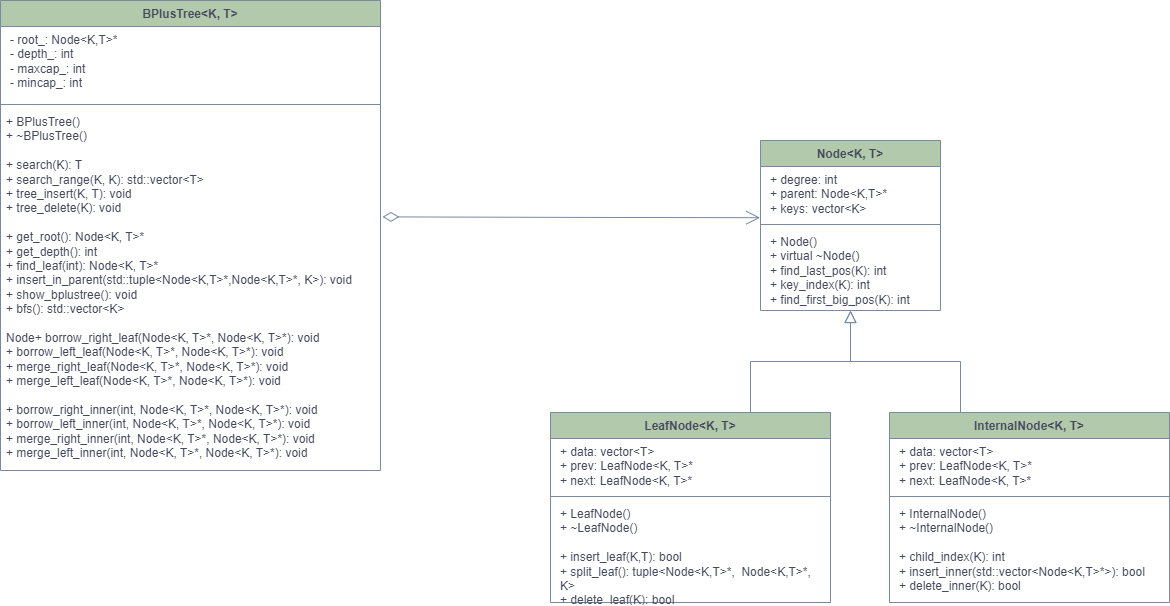

The diagram above was exported from draw.io. Its source (the exported page's mxGraphModel, read from the mxfile embedded in the PNG):
<mxGraphModel dx="1665" dy="614" grid="1" gridSize="10" guides="1" tooltips="1" connect="1" arrows="1" fold="1" page="1" pageScale="1" pageWidth="827" pageHeight="1169" math="0" shadow="0">
  <root>
    <mxCell id="WIyWlLk6GJQsqaUBKTNV-0" />
    <mxCell id="WIyWlLk6GJQsqaUBKTNV-1" parent="WIyWlLk6GJQsqaUBKTNV-0" />
    <mxCell id="zkfFHV4jXpPFQw0GAbJ--12" value="" style="endArrow=block;endSize=10;endFill=0;shadow=0;strokeWidth=1;rounded=0;edgeStyle=elbowEdgeStyle;elbow=vertical;labelBackgroundColor=none;strokeColor=#788AA3;fontColor=default;" parent="WIyWlLk6GJQsqaUBKTNV-1" edge="1">
      <mxGeometry width="160" relative="1" as="geometry">
        <mxPoint x="730" y="702" as="sourcePoint" />
        <mxPoint x="830" y="600" as="targetPoint" />
      </mxGeometry>
    </mxCell>
    <mxCell id="zkfFHV4jXpPFQw0GAbJ--16" value="" style="endArrow=block;endSize=10;endFill=0;shadow=0;strokeWidth=1;rounded=0;edgeStyle=elbowEdgeStyle;elbow=vertical;labelBackgroundColor=none;strokeColor=#788AA3;fontColor=default;" parent="WIyWlLk6GJQsqaUBKTNV-1" edge="1">
      <mxGeometry width="160" relative="1" as="geometry">
        <mxPoint x="940" y="702" as="sourcePoint" />
        <mxPoint x="830" y="600" as="targetPoint" />
      </mxGeometry>
    </mxCell>
    <mxCell id="oACd-mInpP_rTTgsKtDE-4" value="&lt;b style=&quot;border-color: var(--border-color);&quot;&gt;Node&amp;lt;K, T&amp;gt;&lt;/b&gt;" style="swimlane;fontStyle=1;align=center;verticalAlign=top;childLayout=stackLayout;horizontal=1;startSize=26;horizontalStack=0;resizeParent=1;resizeParentMax=0;resizeLast=0;collapsible=1;marginBottom=0;whiteSpace=wrap;html=1;strokeColor=#788AA3;fontColor=#46495D;fillColor=#B2C9AB;" parent="WIyWlLk6GJQsqaUBKTNV-1" vertex="1">
      <mxGeometry x="740" y="430" width="180" height="170" as="geometry" />
    </mxCell>
    <mxCell id="oACd-mInpP_rTTgsKtDE-5" value="&lt;p style=&quot;border-color: var(--border-color); margin: 0px 0px 0px 4px;&quot;&gt;+ degree: int&lt;/p&gt;&lt;p style=&quot;border-color: var(--border-color); margin: 0px 0px 0px 4px;&quot;&gt;+ parent: Node&amp;lt;K,T&amp;gt;*&lt;/p&gt;&lt;p style=&quot;border-color: var(--border-color); margin: 0px 0px 0px 4px;&quot;&gt;+ keys: vector&amp;lt;K&amp;gt;&lt;/p&gt;" style="text;strokeColor=none;fillColor=none;align=left;verticalAlign=top;spacingLeft=4;spacingRight=4;overflow=hidden;rotatable=0;points=[[0,0.5],[1,0.5]];portConstraint=eastwest;whiteSpace=wrap;html=1;fontColor=#46495D;" parent="oACd-mInpP_rTTgsKtDE-4" vertex="1">
      <mxGeometry y="26" width="180" height="54" as="geometry" />
    </mxCell>
    <mxCell id="oACd-mInpP_rTTgsKtDE-6" value="" style="line;strokeWidth=1;fillColor=none;align=left;verticalAlign=middle;spacingTop=-1;spacingLeft=3;spacingRight=3;rotatable=0;labelPosition=right;points=[];portConstraint=eastwest;strokeColor=inherit;fontColor=#46495D;" parent="oACd-mInpP_rTTgsKtDE-4" vertex="1">
      <mxGeometry y="80" width="180" height="8" as="geometry" />
    </mxCell>
    <mxCell id="oACd-mInpP_rTTgsKtDE-7" value="&lt;p style=&quot;border-color: var(--border-color); margin: 0px 0px 0px 4px;&quot;&gt;+ Node()&lt;/p&gt;&lt;p style=&quot;border-color: var(--border-color); margin: 0px 0px 0px 4px;&quot;&gt;+ virtual ~Node()&lt;/p&gt;&lt;p style=&quot;border-color: var(--border-color); margin: 0px 0px 0px 4px;&quot;&gt;+ find_last_pos(K): int&lt;/p&gt;&lt;p style=&quot;border-color: var(--border-color); margin: 0px 0px 0px 4px;&quot;&gt;+ key_index(K): int&lt;/p&gt;&lt;p style=&quot;border-color: var(--border-color); margin: 0px 0px 0px 4px;&quot;&gt;+ find_first_big_pos(K): int&lt;/p&gt;" style="text;strokeColor=none;fillColor=none;align=left;verticalAlign=top;spacingLeft=4;spacingRight=4;overflow=hidden;rotatable=0;points=[[0,0.5],[1,0.5]];portConstraint=eastwest;whiteSpace=wrap;html=1;fontColor=#46495D;" parent="oACd-mInpP_rTTgsKtDE-4" vertex="1">
      <mxGeometry y="88" width="180" height="82" as="geometry" />
    </mxCell>
    <mxCell id="oACd-mInpP_rTTgsKtDE-8" value="&lt;b style=&quot;border-color: var(--border-color);&quot;&gt;LeafNode&amp;lt;K, T&amp;gt;&lt;/b&gt;" style="swimlane;fontStyle=1;align=center;verticalAlign=top;childLayout=stackLayout;horizontal=1;startSize=26;horizontalStack=0;resizeParent=1;resizeParentMax=0;resizeLast=0;collapsible=1;marginBottom=0;whiteSpace=wrap;html=1;strokeColor=#788AA3;fontColor=#46495D;fillColor=#B2C9AB;" parent="WIyWlLk6GJQsqaUBKTNV-1" vertex="1">
      <mxGeometry x="530" y="702" width="280" height="190" as="geometry" />
    </mxCell>
    <mxCell id="oACd-mInpP_rTTgsKtDE-9" value="&lt;p style=&quot;border-color: var(--border-color); margin: 0px 0px 0px 4px;&quot;&gt;+ data: vector&amp;lt;T&amp;gt;&lt;/p&gt;&lt;p style=&quot;border-color: var(--border-color); margin: 0px 0px 0px 4px;&quot;&gt;+ prev: LeafNode&amp;lt;K, T&amp;gt;*&lt;/p&gt;&lt;p style=&quot;border-color: var(--border-color); margin: 0px 0px 0px 4px;&quot;&gt;+ next: LeafNode&amp;lt;K, T&amp;gt;*&lt;/p&gt;" style="text;strokeColor=none;fillColor=none;align=left;verticalAlign=top;spacingLeft=4;spacingRight=4;overflow=hidden;rotatable=0;points=[[0,0.5],[1,0.5]];portConstraint=eastwest;whiteSpace=wrap;html=1;fontColor=#46495D;" parent="oACd-mInpP_rTTgsKtDE-8" vertex="1">
      <mxGeometry y="26" width="280" height="54" as="geometry" />
    </mxCell>
    <mxCell id="oACd-mInpP_rTTgsKtDE-10" value="" style="line;strokeWidth=1;fillColor=none;align=left;verticalAlign=middle;spacingTop=-1;spacingLeft=3;spacingRight=3;rotatable=0;labelPosition=right;points=[];portConstraint=eastwest;strokeColor=inherit;fontColor=#46495D;" parent="oACd-mInpP_rTTgsKtDE-8" vertex="1">
      <mxGeometry y="80" width="280" height="8" as="geometry" />
    </mxCell>
    <mxCell id="oACd-mInpP_rTTgsKtDE-11" value="&lt;p style=&quot;border-color: var(--border-color); margin: 0px 0px 0px 4px;&quot;&gt;+ LeafNode()&lt;/p&gt;&lt;p style=&quot;border-color: var(--border-color); margin: 0px 0px 0px 4px;&quot;&gt;+ ~LeafNode()&lt;/p&gt;&lt;p style=&quot;border-color: var(--border-color); margin: 0px 0px 0px 4px;&quot;&gt;&lt;br&gt;&lt;/p&gt;&lt;p style=&quot;border-color: var(--border-color); margin: 0px 0px 0px 4px;&quot;&gt;+ insert_leaf(K,T): bool&lt;/p&gt;&lt;p style=&quot;border-color: var(--border-color); margin: 0px 0px 0px 4px;&quot;&gt;+ split_leaf(): tuple&amp;lt;Node&amp;lt;K,T&amp;gt;*,&amp;nbsp; Node&amp;lt;K,T&amp;gt;*, K&amp;gt;&lt;/p&gt;&lt;p style=&quot;border-color: var(--border-color); margin: 0px 0px 0px 4px;&quot;&gt;+ delete_leaf(K): bool&lt;/p&gt;" style="text;strokeColor=none;fillColor=none;align=left;verticalAlign=top;spacingLeft=4;spacingRight=4;overflow=hidden;rotatable=0;points=[[0,0.5],[1,0.5]];portConstraint=eastwest;whiteSpace=wrap;html=1;fontColor=#46495D;" parent="oACd-mInpP_rTTgsKtDE-8" vertex="1">
      <mxGeometry y="88" width="280" height="102" as="geometry" />
    </mxCell>
    <mxCell id="oACd-mInpP_rTTgsKtDE-12" value="&lt;b style=&quot;border-color: var(--border-color);&quot;&gt;&lt;b style=&quot;border-color: var(--border-color);&quot;&gt;InternalNode&lt;/b&gt;&amp;lt;K, T&amp;gt;&lt;/b&gt;" style="swimlane;fontStyle=1;align=center;verticalAlign=top;childLayout=stackLayout;horizontal=1;startSize=26;horizontalStack=0;resizeParent=1;resizeParentMax=0;resizeLast=0;collapsible=1;marginBottom=0;whiteSpace=wrap;html=1;strokeColor=#788AA3;fontColor=#46495D;fillColor=#B2C9AB;" parent="WIyWlLk6GJQsqaUBKTNV-1" vertex="1">
      <mxGeometry x="869" y="702" width="280" height="190" as="geometry" />
    </mxCell>
    <mxCell id="oACd-mInpP_rTTgsKtDE-13" value="&lt;p style=&quot;border-color: var(--border-color); margin: 0px 0px 0px 4px;&quot;&gt;+ data: vector&amp;lt;T&amp;gt;&lt;/p&gt;&lt;p style=&quot;border-color: var(--border-color); margin: 0px 0px 0px 4px;&quot;&gt;+ prev: LeafNode&amp;lt;K, T&amp;gt;*&lt;/p&gt;&lt;p style=&quot;border-color: var(--border-color); margin: 0px 0px 0px 4px;&quot;&gt;+ next: LeafNode&amp;lt;K, T&amp;gt;*&lt;/p&gt;" style="text;strokeColor=none;fillColor=none;align=left;verticalAlign=top;spacingLeft=4;spacingRight=4;overflow=hidden;rotatable=0;points=[[0,0.5],[1,0.5]];portConstraint=eastwest;whiteSpace=wrap;html=1;fontColor=#46495D;" parent="oACd-mInpP_rTTgsKtDE-12" vertex="1">
      <mxGeometry y="26" width="280" height="54" as="geometry" />
    </mxCell>
    <mxCell id="oACd-mInpP_rTTgsKtDE-14" value="" style="line;strokeWidth=1;fillColor=none;align=left;verticalAlign=middle;spacingTop=-1;spacingLeft=3;spacingRight=3;rotatable=0;labelPosition=right;points=[];portConstraint=eastwest;strokeColor=inherit;fontColor=#46495D;" parent="oACd-mInpP_rTTgsKtDE-12" vertex="1">
      <mxGeometry y="80" width="280" height="8" as="geometry" />
    </mxCell>
    <mxCell id="oACd-mInpP_rTTgsKtDE-15" value="&lt;p style=&quot;border-color: var(--border-color); margin: 0px 0px 0px 4px;&quot;&gt;+ InternalNode()&lt;/p&gt;&lt;p style=&quot;border-color: var(--border-color); margin: 0px 0px 0px 4px;&quot;&gt;+ ~InternalNode()&lt;/p&gt;&lt;p style=&quot;border-color: var(--border-color); margin: 0px 0px 0px 4px;&quot;&gt;&lt;br&gt;&lt;/p&gt;&lt;p style=&quot;border-color: var(--border-color); margin: 0px 0px 0px 4px;&quot;&gt;+ child_index(K): int&lt;/p&gt;&lt;p style=&quot;border-color: var(--border-color); margin: 0px 0px 0px 4px;&quot;&gt;+ insert_inner(std::vector&amp;lt;Node&amp;lt;K,T&amp;gt;*&amp;gt;): bool&lt;/p&gt;&lt;p style=&quot;border-color: var(--border-color); margin: 0px 0px 0px 4px;&quot;&gt;+ delete_inner(K): bool&lt;/p&gt;" style="text;strokeColor=none;fillColor=none;align=left;verticalAlign=top;spacingLeft=4;spacingRight=4;overflow=hidden;rotatable=0;points=[[0,0.5],[1,0.5]];portConstraint=eastwest;whiteSpace=wrap;html=1;fontColor=#46495D;" parent="oACd-mInpP_rTTgsKtDE-12" vertex="1">
      <mxGeometry y="88" width="280" height="102" as="geometry" />
    </mxCell>
    <mxCell id="oACd-mInpP_rTTgsKtDE-16" value="BPlusTree&amp;lt;K, T&amp;gt;" style="swimlane;fontStyle=1;align=center;verticalAlign=top;childLayout=stackLayout;horizontal=1;startSize=26;horizontalStack=0;resizeParent=1;resizeParentMax=0;resizeLast=0;collapsible=1;marginBottom=0;whiteSpace=wrap;html=1;strokeColor=#788AA3;fontColor=#46495D;fillColor=#B2C9AB;" parent="WIyWlLk6GJQsqaUBKTNV-1" vertex="1">
      <mxGeometry x="-20" y="290" width="380" height="470" as="geometry" />
    </mxCell>
    <mxCell id="oACd-mInpP_rTTgsKtDE-17" value="&lt;p style=&quot;border-color: var(--border-color); margin: 0px 0px 0px 4px;&quot;&gt;&lt;span style=&quot;background-color: initial;&quot;&gt;- root_: Node&amp;lt;K,T&amp;gt;*&lt;/span&gt;&lt;br&gt;&lt;/p&gt;&lt;p style=&quot;border-color: var(--border-color); margin: 0px 0px 0px 4px;&quot;&gt;- depth_: int&lt;/p&gt;&lt;p style=&quot;border-color: var(--border-color); margin: 0px 0px 0px 4px;&quot;&gt;- maxcap_: int&lt;/p&gt;&lt;p style=&quot;border-color: var(--border-color); margin: 0px 0px 0px 4px;&quot;&gt;- mincap_: int&lt;/p&gt;&lt;p style=&quot;border-color: var(--border-color); margin: 0px 0px 0px 4px;&quot;&gt;&lt;br&gt;&lt;/p&gt;" style="text;strokeColor=none;fillColor=none;align=left;verticalAlign=top;spacingLeft=4;spacingRight=4;overflow=hidden;rotatable=0;points=[[0,0.5],[1,0.5]];portConstraint=eastwest;whiteSpace=wrap;html=1;fontColor=#46495D;" parent="oACd-mInpP_rTTgsKtDE-16" vertex="1">
      <mxGeometry y="26" width="380" height="74" as="geometry" />
    </mxCell>
    <mxCell id="oACd-mInpP_rTTgsKtDE-18" value="" style="line;strokeWidth=1;fillColor=none;align=left;verticalAlign=middle;spacingTop=-1;spacingLeft=3;spacingRight=3;rotatable=0;labelPosition=right;points=[];portConstraint=eastwest;strokeColor=inherit;fontColor=#46495D;" parent="oACd-mInpP_rTTgsKtDE-16" vertex="1">
      <mxGeometry y="100" width="380" height="8" as="geometry" />
    </mxCell>
    <mxCell id="oACd-mInpP_rTTgsKtDE-19" value="+ BPlusTree()&lt;br&gt;+ ~BPlusTree()&lt;br&gt;&lt;br&gt;+ search(K): T&lt;br&gt;+ search_range(K, K): std::vector&amp;lt;T&amp;gt;&lt;br&gt;+ tree_insert(K, T): void&lt;br&gt;+ tree_delete(K): void&lt;br&gt;&lt;br&gt;+ get_root(): Node&amp;lt;K, T&amp;gt;*&lt;br style=&quot;border-color: var(--border-color);&quot;&gt;+ get_depth(): int&lt;br style=&quot;border-color: var(--border-color);&quot;&gt;+ find_leaf(int): Node&amp;lt;K, T&amp;gt;*&lt;br style=&quot;border-color: var(--border-color);&quot;&gt;+ insert_in_parent(std::tuple&amp;lt;Node&amp;lt;K,T&amp;gt;*,Node&amp;lt;K,T&amp;gt;*, K&amp;gt;): void&lt;br style=&quot;border-color: var(--border-color);&quot;&gt;+ show_bplustree(): void&lt;br&gt;+ bfs(): std::vector&amp;lt;K&amp;gt;&lt;br style=&quot;border-color: var(--border-color);&quot;&gt;&lt;br style=&quot;border-color: var(--border-color);&quot;&gt;Node+ borrow_right_leaf(Node&amp;lt;K, T&amp;gt;*, Node&amp;lt;K, T&amp;gt;*): void&lt;br style=&quot;border-color: var(--border-color);&quot;&gt;+ borrow_left_leaf(Node&amp;lt;K, T&amp;gt;*, Node&amp;lt;K, T&amp;gt;*): void&lt;br style=&quot;border-color: var(--border-color);&quot;&gt;+ merge_right_leaf(Node&amp;lt;K, T&amp;gt;*, Node&amp;lt;K, T&amp;gt;*): void&lt;br style=&quot;border-color: var(--border-color);&quot;&gt;+ merge_left_leaf(Node&amp;lt;K, T&amp;gt;*, Node&amp;lt;K, T&amp;gt;*): void&lt;br style=&quot;border-color: var(--border-color);&quot;&gt;&lt;br style=&quot;border-color: var(--border-color);&quot;&gt;+ borrow_right_inner(int, Node&amp;lt;K, T&amp;gt;*, Node&amp;lt;K, T&amp;gt;*): void&lt;br style=&quot;border-color: var(--border-color);&quot;&gt;+ borrow_left_inner(int, Node&amp;lt;K, T&amp;gt;*, Node&amp;lt;K, T&amp;gt;*): void&lt;br style=&quot;border-color: var(--border-color);&quot;&gt;+ merge_right_inner(int, Node&amp;lt;K, T&amp;gt;*, Node&amp;lt;K, T&amp;gt;*): void&lt;br style=&quot;border-color: var(--border-color);&quot;&gt;+ merge_left_inner(int, Node&amp;lt;K, T&amp;gt;*, Node&amp;lt;K, T&amp;gt;*): void" style="text;strokeColor=none;fillColor=none;align=left;verticalAlign=top;spacingLeft=4;spacingRight=4;overflow=hidden;rotatable=0;points=[[0,0.5],[1,0.5]];portConstraint=eastwest;whiteSpace=wrap;html=1;fontColor=#46495D;" parent="oACd-mInpP_rTTgsKtDE-16" vertex="1">
      <mxGeometry y="108" width="380" height="362" as="geometry" />
    </mxCell>
    <mxCell id="oACd-mInpP_rTTgsKtDE-26" value="" style="endArrow=open;html=1;endSize=12;startArrow=diamondThin;startSize=14;startFill=0;edgeStyle=orthogonalEdgeStyle;align=left;verticalAlign=bottom;rounded=0;strokeColor=#788AA3;fontColor=#46495D;fillColor=#B2C9AB;exitX=1.011;exitY=-0.007;exitDx=0;exitDy=0;exitPerimeter=0;entryX=-0.002;entryY=0.948;entryDx=0;entryDy=0;entryPerimeter=0;" parent="WIyWlLk6GJQsqaUBKTNV-1" target="oACd-mInpP_rTTgsKtDE-5" edge="1">
      <mxGeometry x="-1" y="3" relative="1" as="geometry">
        <mxPoint x="361.98" y="506.376" as="sourcePoint" />
        <mxPoint x="470" y="490" as="targetPoint" />
      </mxGeometry>
    </mxCell>
  </root>
</mxGraphModel>